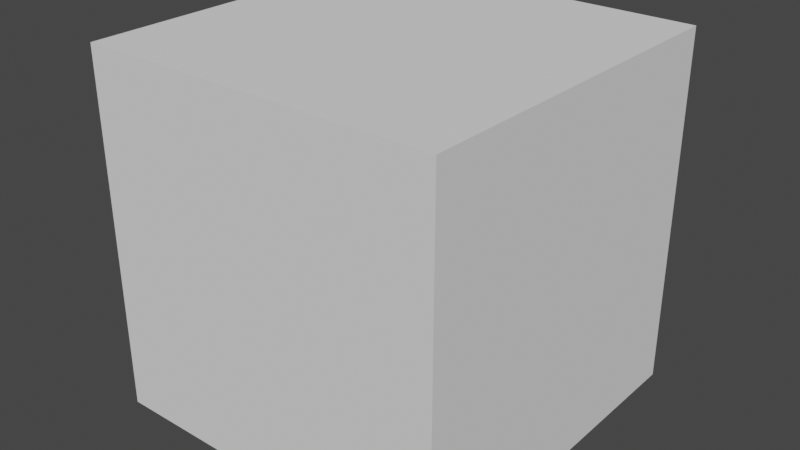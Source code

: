 # Source: Mix_Floats_Node.blend  (saved by Blender 2.83.19; exported with 4.5.12 LTS)
import bpy
from mathutils import Matrix  # noqa: F401  (used for matrix-valued properties, if any)

bpy.ops.wm.read_factory_settings(use_empty=True)
scene = bpy.context.scene
scene.name = 'Scene'

# ---- collections
col_collection = bpy.data.collections.new('Collection'); scene.collection.children.link(col_collection)

# ---- world
world_world = bpy.data.worlds.new('World'); scene.world = world_world
world_world.use_nodes = True; world_world.node_tree.nodes.clear()
_N = world_world.node_tree.nodes; _L = world_world.node_tree.links
n0 = _N.new('ShaderNodeOutputWorld'); n0.name = 'World Output'; n0.location = (300, 300)
n1 = _N.new('ShaderNodeBackground'); n1.name = 'Background'; n1.location = (10, 300)
n1.inputs[0].default_value = (0.05088, 0.05088, 0.05088, 1.0)
_L.new(n1.outputs[0], n0.inputs[0])
n0.is_active_output = True
world_world.color = (0.05088, 0.05088, 0.05088)
world_world.use_sun_shadow = False
world_world.sun_shadow_jitter_overblur = 0.0

# ---- meshes
me_cube = bpy.data.meshes.new('Cube')
me_cube.from_pydata([(-1.0, -1.0, -1.0), (-1.0, -1.0, 1.0), (-1.0, 1.0, -1.0), (-1.0, 1.0, 1.0), (1.0, -1.0, -1.0), (1.0, -1.0, 1.0), (1.0, 1.0, -1.0), (1.0, 1.0, 1.0)], [], [(0, 1, 3, 2), (2, 3, 7, 6), (6, 7, 5, 4), (4, 5, 1, 0), (2, 6, 4, 0), (7, 3, 1, 5)])
_uv = me_cube.uv_layers.new(name='UVMap')
_uv.uv.foreach_set('vector', [0.375, 0.0, 0.625, 0.0, 0.625, 0.25, 0.375, 0.25, 0.375, 0.25, 0.625, 0.25, 0.625, 0.5, 0.375, 0.5, 0.375, 0.5, 0.625, 0.5, 0.625, 0.75, 0.375, 0.75, 0.375, 0.75, 0.625, 0.75, 0.625, 1.0, 0.375, 1.0, 0.125, 0.5, 0.375, 0.5, 0.375, 0.75, 0.125, 0.75, 0.625, 0.5, 0.875, 0.5, 0.875, 0.75, 0.625, 0.75])
me_cube.use_remesh_fix_poles = True
me_cube.use_remesh_preserve_attributes = False
me_cube.use_mirror_vertex_groups = False
me_cube.update()

# ---- objects
ob_cube = bpy.data.objects.new('Cube', me_cube)

# ---- transforms, parenting, visibility, modifiers, constraints
ob_cube.location = (1.4, 0.0, 0.0)
ob_cube.lineart.crease_threshold = 0.0

# ---- collection membership
col_collection.objects.link(ob_cube)

# ---- scene / render settings (as saved in the file)
scene.frame_start = 1; scene.frame_end = 25; scene.frame_set(7)
scene.render.engine = 'BLENDER_EEVEE_NEXT'
scene.cycles.use_denoising = False
scene.cycles.samples = 128
scene.cycles.sampling_pattern = 'TABULATED_SOBOL'
scene.cycles.use_adaptive_sampling = False
scene.cycles.use_light_tree = False
scene.view_settings.view_transform = 'Filmic'
bpy.context.view_layer.update()

# ---- added for rendering (the .blend has no active camera and no usable light): camera, sun
cam_auto = bpy.data.cameras.new('AutoCamera')
cam_auto.lens = 50.0
cam_auto.sensor_width = 36.0
cam_auto.clip_end = 1000.0
ob_auto_camera = bpy.data.objects.new('AutoCamera', cam_auto)
scene.collection.objects.link(ob_auto_camera)
ob_auto_camera.location = (4.60507, -3.84609, 2.56406)
ob_auto_camera.rotation_euler = (1.09748, -7.21219e-08, 0.694738)
scene.camera = ob_auto_camera
light_auto_sun = bpy.data.lights.new('AutoSun', 'SUN')
light_auto_sun.energy = 3.0
light_auto_sun.angle = 0.0523599
ob_auto_sun = bpy.data.objects.new('AutoSun', light_auto_sun)
scene.collection.objects.link(ob_auto_sun)
ob_auto_sun.rotation_euler = (0.872665, 0.174533, 0.523599)
bpy.context.view_layer.update()
